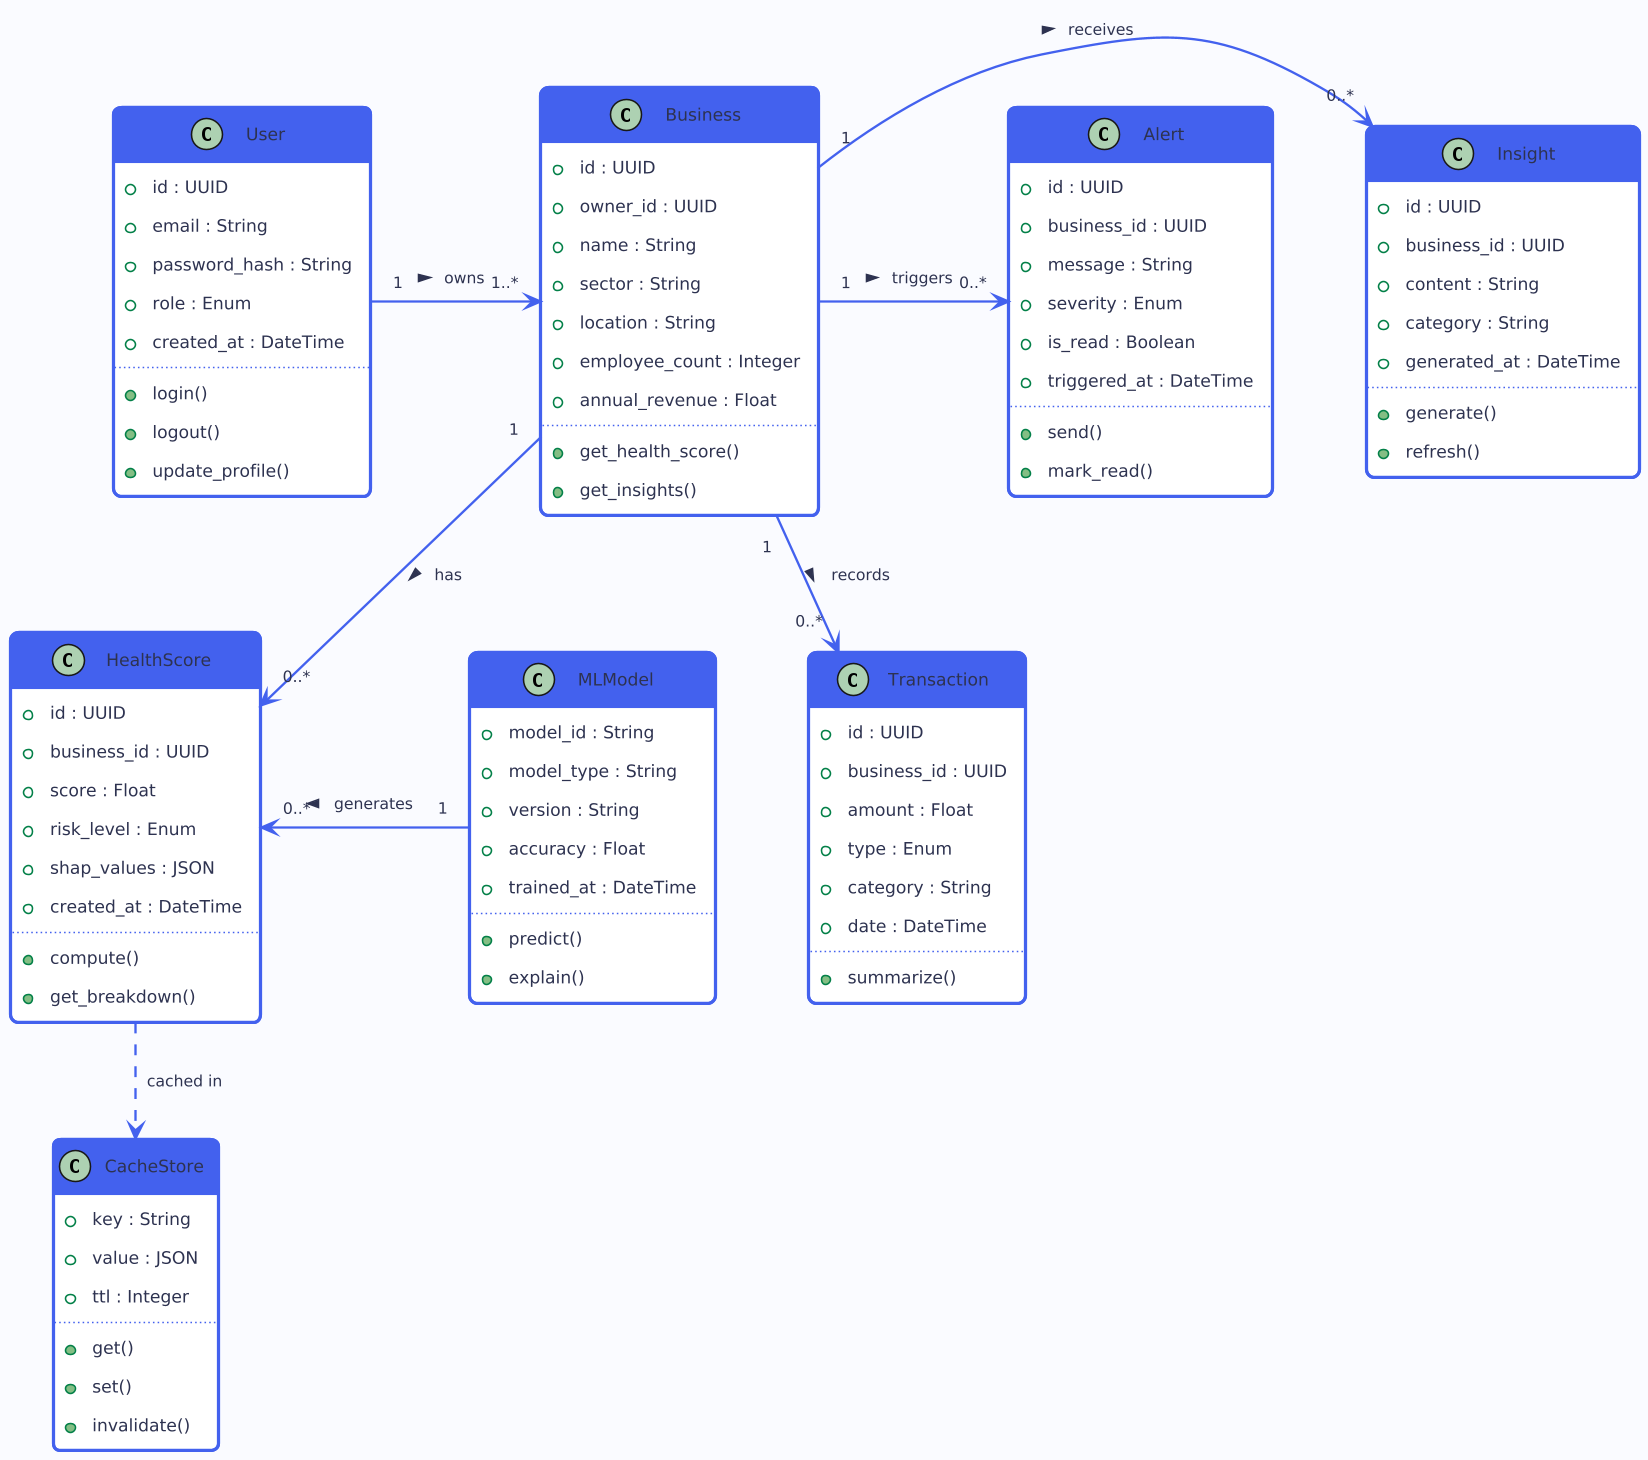

The diagram above was rendered by PlantUML. Its source (embedded in the PNG):
@startuml BizSense_Class_v2

skinparam backgroundColor #FAFBFF
skinparam shadowing false
skinparam roundcorner 10
skinparam defaultFontName "Helvetica Neue"
skinparam defaultFontSize 12
skinparam dpi 150
skinparam padding 6
skinparam nodesep 60
skinparam ranksep 50

skinparam class {
  BackgroundColor #FFFFFF
  BorderColor #4361EE
  BorderThickness 2
  HeaderBackgroundColor #4361EE
  HeaderFontColor #FFFFFF
  HeaderFontSize 13
  HeaderFontStyle bold
  FontColor #2D3250
  AttributeFontColor #2D3250
  AttributeFontSize 11
  StereotypeFontColor #7B8CDE
}

skinparam arrow {
  Color #4361EE
  FontColor #2D3250
  FontSize 10
  Thickness 1.5
}

skinparam note {
  BackgroundColor #EEF2FF
  BorderColor #4361EE
  FontColor #2D3250
}

' ── Core domain ──────────────────────────────

class User {
  +id : UUID
  +email : String
  +password_hash : String
  +role : Enum
  +created_at : DateTime
  ..
  +login()
  +logout()
  +update_profile()
}

class Business {
  +id : UUID
  +owner_id : UUID
  +name : String
  +sector : String
  +location : String
  +employee_count : Integer
  +annual_revenue : Float
  ..
  +get_health_score()
  +get_insights()
}

class Transaction {
  +id : UUID
  +business_id : UUID
  +amount : Float
  +type : Enum
  +category : String
  +date : DateTime
  ..
  +summarize()
}

' ── Intelligence layer ────────────────────────

class MLModel {
  +model_id : String
  +model_type : String
  +version : String
  +accuracy : Float
  +trained_at : DateTime
  ..
  +predict()
  +explain()
}

class HealthScore {
  +id : UUID
  +business_id : UUID
  +score : Float
  +risk_level : Enum
  +shap_values : JSON
  +created_at : DateTime
  ..
  +compute()
  +get_breakdown()
}

class Insight {
  +id : UUID
  +business_id : UUID
  +content : String
  +category : String
  +generated_at : DateTime
  ..
  +generate()
  +refresh()
}

' ── Notification & Cache ──────────────────────

class Alert {
  +id : UUID
  +business_id : UUID
  +message : String
  +severity : Enum
  +is_read : Boolean
  +triggered_at : DateTime
  ..
  +send()
  +mark_read()
}

class CacheStore {
  +key : String
  +value : JSON
  +ttl : Integer
  ..
  +get()
  +set()
  +invalidate()
}

' ── Relationships ────────────────────────────

User         "1" -right-> "1..*" Business    : owns >
Business     "1" -down->  "0..*" HealthScore : has >
Business     "1" -down->  "0..*" Transaction : records >
Business     "1" -right-> "0..*" Insight     : receives >
Business     "1" -right-> "0..*" Alert       : triggers >
MLModel      "1" -left->  "0..*" HealthScore : generates >
HealthScore       ..>             CacheStore  : cached in

@enduml